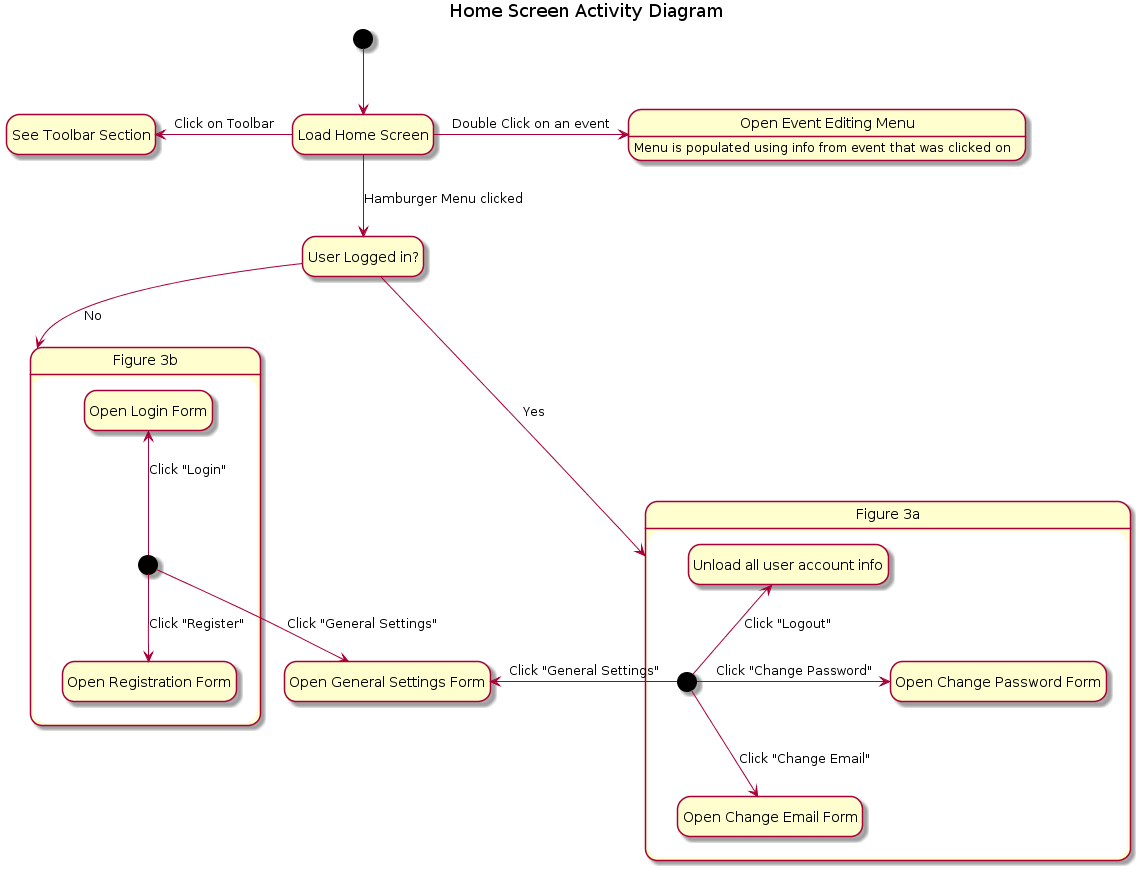

The diagram above was rendered by PlantUML. Its source (embedded in the PNG):
@startuml
hide empty description

title Home Screen Activity Diagram

state "Load Home Screen" as hs
state "User Logged in?" as hm
state "Open General Settings Form" as genset

[*] --> hs
hs --> hm : Hamburger Menu clicked

hm -right-> 3a : Yes
state "Figure 3a" as 3a {
  state "Open Change Email Form" as email
  state "Open Change Password Form" as pass
  state "Unload all user account info" as logout
  
  [*] -left-> genset : Click "General Settings"
  [*] -down-> email : Click "Change Email"
  [*] -right-> pass : Click "Change Password"
  [*] -up-> logout : Click "Logout"
}

hm -down-> 3b : No
state "Figure 3b" as 3b {
  state "Open Login Form" as login
  state "Open Registration Form" as register
  
  [*] --> genset : Click "General Settings"
  [*] -up-> login : Click "Login"
  [*] -down-> register : Click "Register"
}

state "Open Event Editing Menu" as event
event : Menu is populated using info from event that was clicked on
hs -right-> event : Double Click on an event

state "See Toolbar Section" as toolbar
hs -left-> toolbar : Click on Toolbar
@enduml